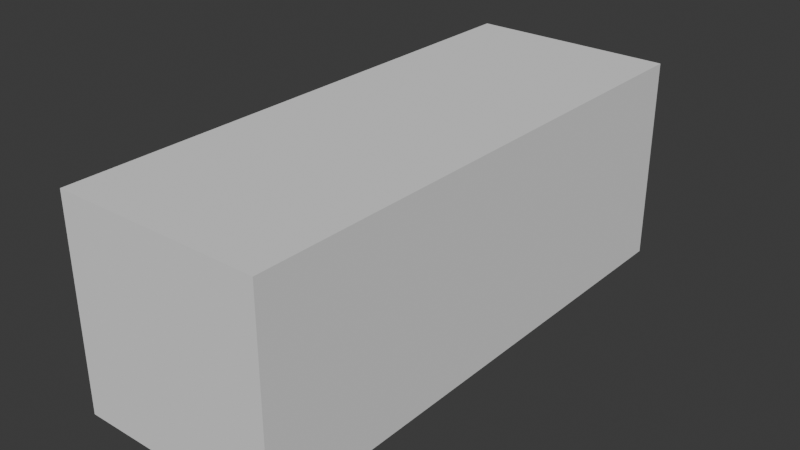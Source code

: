 # Source: swordman.blend  (saved by Blender 5.0.118; exported with 4.5.12 LTS)
import bpy
from mathutils import Matrix  # noqa: F401  (used for matrix-valued properties, if any)

bpy.ops.wm.read_factory_settings(use_empty=True)
scene = bpy.context.scene
scene.name = 'Scene'

# ---- collections
col_collection = bpy.data.collections.new('Collection'); scene.collection.children.link(col_collection)

# ---- world
world_world = bpy.data.worlds.new('World'); scene.world = world_world
world_world.use_nodes = True; world_world.node_tree.nodes.clear()
_N = world_world.node_tree.nodes; _L = world_world.node_tree.links
n0 = _N.new('ShaderNodeOutputWorld'); n0.name = 'World Output'; n0.location = (200, 100)
n1 = _N.new('ShaderNodeBackground'); n1.name = 'Background'; n1.location = (-200, 100)
n1.inputs[0].default_value = (0.05088, 0.05088, 0.05088, 1.0)
_L.new(n1.outputs[0], n0.inputs[0])
n0.is_active_output = True
world_world.color = (0.05088, 0.05088, 0.05088)
world_world.sun_shadow_jitter_overblur = 0.0

# ---- meshes
me_cube = bpy.data.meshes.new('Cube')
me_cube.from_pydata([(-0.2655, 0.5, -0.2655), (-0.2655, 0.5, 0.2655), (-0.2655, 1.89, -0.2655), (-0.2655, 1.89, 0.2655), (0.2655, 0.5, -0.2655), (0.2655, 0.5, 0.2655), (0.2655, 1.89, -0.2655), (0.2655, 1.89, 0.2655)], [], [(0, 1, 3, 2), (2, 3, 7, 6), (6, 7, 5, 4), (4, 5, 1, 0), (2, 6, 4, 0), (7, 3, 1, 5)])
_uv = me_cube.uv_layers.new(name='UVMap')
_uv.uv.foreach_set('vector', [0.375, 0.0, 0.625, 0.0, 0.625, 0.25, 0.375, 0.25, 0.375, 0.25, 0.625, 0.25, 0.625, 0.5, 0.375, 0.5, 0.375, 0.5, 0.625, 0.5, 0.625, 0.75, 0.375, 0.75, 0.375, 0.75, 0.625, 0.75, 0.625, 1.0, 0.375, 1.0, 0.125, 0.5, 0.375, 0.5, 0.375, 0.75, 0.125, 0.75, 0.625, 0.5, 0.875, 0.5, 0.875, 0.75, 0.625, 0.75])
me_cube.update()

# ---- objects
ob_cube = bpy.data.objects.new('Cube', me_cube)

# ---- transforms, parenting, visibility, modifiers, constraints
ob_cube.location = (0.0, 0.0, 0.0)

# ---- collection membership
col_collection.objects.link(ob_cube)

# ---- scene / render settings (as saved in the file)
scene.frame_start = 1; scene.frame_end = 250; scene.frame_set(1)
scene.render.engine = 'BLENDER_EEVEE_NEXT'
scene.render.bake_bias = 0.0
scene.render.bake_samples = 0
scene.cycles.sampling_pattern = 'TABULATED_SOBOL'
scene.eevee.use_volume_custom_range = False
bpy.context.view_layer.update()

# ---- added for rendering (the .blend has no active camera and no usable light): camera, sun
cam_auto = bpy.data.cameras.new('AutoCamera')
cam_auto.lens = 50.0
cam_auto.sensor_width = 36.0
cam_auto.clip_end = 1000.0
ob_auto_camera = bpy.data.objects.new('AutoCamera', cam_auto)
scene.collection.objects.link(ob_auto_camera)
ob_auto_camera.location = (1.46182, -0.559109, 1.16946)
ob_auto_camera.rotation_euler = (1.09748, -7.21219e-08, 0.694738)
scene.camera = ob_auto_camera
light_auto_sun = bpy.data.lights.new('AutoSun', 'SUN')
light_auto_sun.energy = 3.0
light_auto_sun.angle = 0.0523599
ob_auto_sun = bpy.data.objects.new('AutoSun', light_auto_sun)
scene.collection.objects.link(ob_auto_sun)
ob_auto_sun.rotation_euler = (0.872665, 0.174533, 0.523599)
bpy.context.view_layer.update()
